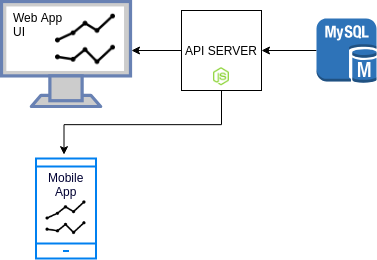

The diagram above was exported from draw.io. Its source (the exported page's mxGraphModel, read from the mxfile embedded in the PNG):
<mxGraphModel dx="895" dy="578" grid="1" gridSize="10" guides="1" tooltips="1" connect="1" arrows="1" fold="1" page="1" pageScale="1" pageWidth="850" pageHeight="1100" background="#ffffff" math="0" shadow="0">
  <root>
    <mxCell id="0" />
    <mxCell id="1" parent="0" />
    <mxCell id="2" value="" style="fontColor=#0066CC;verticalAlign=top;verticalLabelPosition=bottom;labelPosition=center;align=center;html=1;outlineConnect=0;fillColor=#CCCCCC;strokeColor=#6881B3;gradientColor=none;gradientDirection=north;strokeWidth=2;shape=mxgraph.networks.monitor;" vertex="1" parent="1">
      <mxGeometry x="110" y="173" width="129" height="105" as="geometry" />
    </mxCell>
    <mxCell id="3" style="edgeStyle=orthogonalEdgeStyle;rounded=0;orthogonalLoop=1;jettySize=auto;html=1;exitX=0;exitY=0.5;exitDx=0;exitDy=0;" edge="1" source="5" parent="1">
      <mxGeometry relative="1" as="geometry">
        <mxPoint x="240" y="222" as="targetPoint" />
      </mxGeometry>
    </mxCell>
    <mxCell id="4" style="edgeStyle=orthogonalEdgeStyle;rounded=0;orthogonalLoop=1;jettySize=auto;html=1;exitX=0.5;exitY=1;exitDx=0;exitDy=0;entryX=0.467;entryY=-0.038;entryDx=0;entryDy=0;entryPerimeter=0;fontColor=#00FF80;" edge="1" source="5" target="11" parent="1">
      <mxGeometry relative="1" as="geometry" />
    </mxCell>
    <mxCell id="5" value="API SERVER" style="whiteSpace=wrap;html=1;aspect=fixed;" vertex="1" parent="1">
      <mxGeometry x="290" y="182" width="80" height="80" as="geometry" />
    </mxCell>
    <mxCell id="6" style="edgeStyle=orthogonalEdgeStyle;rounded=0;orthogonalLoop=1;jettySize=auto;html=1;exitX=0;exitY=0.5;exitDx=0;exitDy=0;exitPerimeter=0;entryX=1;entryY=0.5;entryDx=0;entryDy=0;" edge="1" source="7" target="5" parent="1">
      <mxGeometry relative="1" as="geometry" />
    </mxCell>
    <mxCell id="7" value="" style="outlineConnect=0;dashed=0;verticalLabelPosition=bottom;verticalAlign=top;align=center;html=1;shape=mxgraph.aws3.mysql_db_instance;fillColor=#2E73B8;gradientColor=none;" vertex="1" parent="1">
      <mxGeometry x="425" y="190" width="60" height="64.5" as="geometry" />
    </mxCell>
    <mxCell id="8" value="" style="shape=image;html=1;verticalAlign=top;verticalLabelPosition=bottom;labelBackgroundColor=#ffffff;imageAspect=0;aspect=fixed;image=https://cdn2.iconfinder.com/data/icons/nodejs-1/128/nodejs-128.png" vertex="1" parent="1">
      <mxGeometry x="316" y="234" width="28" height="28" as="geometry" />
    </mxCell>
    <mxCell id="9" value="" style="shape=image;html=1;verticalAlign=top;verticalLabelPosition=bottom;labelBackgroundColor=#ffffff;imageAspect=0;aspect=fixed;image=https://cdn2.iconfinder.com/data/icons/ios-7-icons/50/line_chart-128.png;fontColor=#00FF80;" vertex="1" parent="1">
      <mxGeometry x="164" y="182" width="60" height="60" as="geometry" />
    </mxCell>
    <mxCell id="10" value="Web App&lt;br&gt;UI&lt;br&gt;" style="text;html=1;resizable=0;points=[];autosize=1;align=left;verticalAlign=top;spacingTop=-4;" vertex="1" parent="1">
      <mxGeometry x="120" y="180" width="60" height="30" as="geometry" />
    </mxCell>
    <mxCell id="11" value="" style="html=1;verticalLabelPosition=bottom;align=center;labelBackgroundColor=#ffffff;verticalAlign=top;strokeWidth=2;strokeColor=#0080F0;fillColor=#ffffff;shadow=0;dashed=0;shape=mxgraph.ios7.icons.smartphone;fontColor=#00FF80;" vertex="1" parent="1">
      <mxGeometry x="144.5" y="330" width="60" height="100" as="geometry" />
    </mxCell>
    <mxCell id="12" value="" style="shape=image;html=1;verticalAlign=top;verticalLabelPosition=bottom;labelBackgroundColor=#ffffff;imageAspect=0;aspect=fixed;image=https://cdn2.iconfinder.com/data/icons/ios-7-icons/50/line_chart-128.png;fontColor=#00FF80;" vertex="1" parent="1">
      <mxGeometry x="154.5" y="370" width="40" height="40" as="geometry" />
    </mxCell>
    <mxCell id="13" value="&lt;font color=&quot;#000033&quot;&gt;Mobile&lt;br&gt;App&lt;/font&gt;" style="text;html=1;resizable=0;points=[];autosize=1;align=center;verticalAlign=top;spacingTop=-4;fontColor=#00FF80;" vertex="1" parent="1">
      <mxGeometry x="149.5" y="340" width="50" height="30" as="geometry" />
    </mxCell>
  </root>
</mxGraphModel>